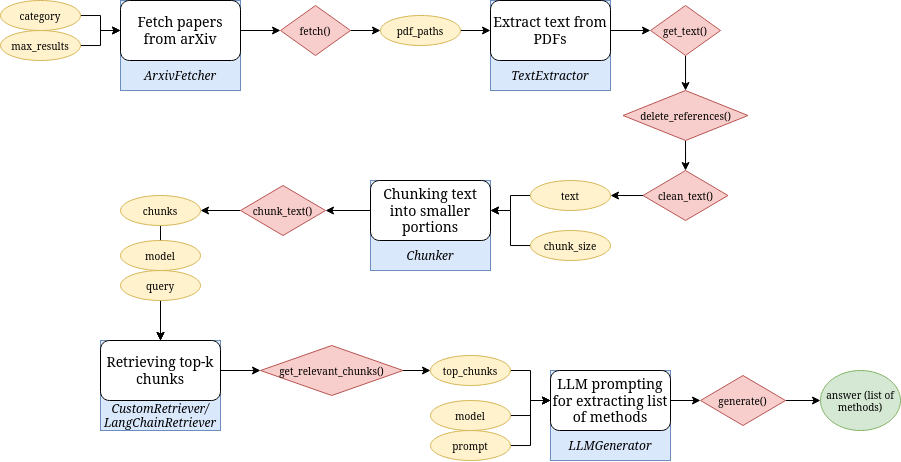

The diagram above was exported from draw.io. Its source (the exported page's mxGraphModel, read from the mxfile embedded in the PNG):
<mxGraphModel dx="1766" dy="610" grid="1" gridSize="10" guides="1" tooltips="1" connect="1" arrows="1" fold="1" page="1" pageScale="1" pageWidth="827" pageHeight="1169" math="0" shadow="0">
  <root>
    <mxCell id="WIyWlLk6GJQsqaUBKTNV-0" />
    <mxCell id="WIyWlLk6GJQsqaUBKTNV-1" parent="WIyWlLk6GJQsqaUBKTNV-0" />
    <mxCell id="8Kt_-eSWgA_4F_nEr3Mk-102" style="edgeStyle=orthogonalEdgeStyle;rounded=0;orthogonalLoop=1;jettySize=auto;html=1;" edge="1" parent="WIyWlLk6GJQsqaUBKTNV-1" source="8Kt_-eSWgA_4F_nEr3Mk-35" target="8Kt_-eSWgA_4F_nEr3Mk-62">
      <mxGeometry relative="1" as="geometry" />
    </mxCell>
    <mxCell id="8Kt_-eSWgA_4F_nEr3Mk-35" value="fetch()" style="rhombus;whiteSpace=wrap;html=1;fontFamily=Klavika;fontSize=10;fillColor=#f8cecc;strokeColor=#b85450;" vertex="1" parent="WIyWlLk6GJQsqaUBKTNV-1">
      <mxGeometry x="-520" y="25" width="70" height="50" as="geometry" />
    </mxCell>
    <mxCell id="8Kt_-eSWgA_4F_nEr3Mk-61" value="" style="group;fillColor=#dae8fc;strokeColor=#6c8ebf;" vertex="1" connectable="0" parent="WIyWlLk6GJQsqaUBKTNV-1">
      <mxGeometry x="-680" y="20" width="120" height="90" as="geometry" />
    </mxCell>
    <mxCell id="8Kt_-eSWgA_4F_nEr3Mk-32" value="Fetch papers from arXiv" style="rounded=1;whiteSpace=wrap;html=1;fontFamily=Klavika;fontSize=14;" vertex="1" parent="8Kt_-eSWgA_4F_nEr3Mk-61">
      <mxGeometry width="120" height="60" as="geometry" />
    </mxCell>
    <mxCell id="8Kt_-eSWgA_4F_nEr3Mk-60" value="ArxivFetcher" style="text;html=1;align=center;verticalAlign=middle;whiteSpace=wrap;rounded=0;fontFamily=Klavika;fontStyle=2" vertex="1" parent="8Kt_-eSWgA_4F_nEr3Mk-61">
      <mxGeometry y="60" width="120" height="30" as="geometry" />
    </mxCell>
    <mxCell id="8Kt_-eSWgA_4F_nEr3Mk-103" style="edgeStyle=orthogonalEdgeStyle;rounded=0;orthogonalLoop=1;jettySize=auto;html=1;" edge="1" parent="WIyWlLk6GJQsqaUBKTNV-1" source="8Kt_-eSWgA_4F_nEr3Mk-62" target="8Kt_-eSWgA_4F_nEr3Mk-70">
      <mxGeometry relative="1" as="geometry" />
    </mxCell>
    <mxCell id="8Kt_-eSWgA_4F_nEr3Mk-62" value="pdf_paths" style="ellipse;whiteSpace=wrap;html=1;fontFamily=Klavika;fontSize=10;fillColor=#fff2cc;strokeColor=#d6b656;" vertex="1" parent="WIyWlLk6GJQsqaUBKTNV-1">
      <mxGeometry x="-420" y="35" width="80" height="30" as="geometry" />
    </mxCell>
    <mxCell id="8Kt_-eSWgA_4F_nEr3Mk-105" style="edgeStyle=orthogonalEdgeStyle;rounded=0;orthogonalLoop=1;jettySize=auto;html=1;" edge="1" parent="WIyWlLk6GJQsqaUBKTNV-1" source="8Kt_-eSWgA_4F_nEr3Mk-64" target="8Kt_-eSWgA_4F_nEr3Mk-65">
      <mxGeometry relative="1" as="geometry" />
    </mxCell>
    <mxCell id="8Kt_-eSWgA_4F_nEr3Mk-64" value="get_text()" style="rhombus;whiteSpace=wrap;html=1;fontFamily=Klavika;fontSize=10;fillColor=#f8cecc;strokeColor=#b85450;" vertex="1" parent="WIyWlLk6GJQsqaUBKTNV-1">
      <mxGeometry x="-150" y="25" width="70" height="50" as="geometry" />
    </mxCell>
    <mxCell id="8Kt_-eSWgA_4F_nEr3Mk-106" style="edgeStyle=orthogonalEdgeStyle;rounded=0;orthogonalLoop=1;jettySize=auto;html=1;" edge="1" parent="WIyWlLk6GJQsqaUBKTNV-1" source="8Kt_-eSWgA_4F_nEr3Mk-65" target="8Kt_-eSWgA_4F_nEr3Mk-66">
      <mxGeometry relative="1" as="geometry" />
    </mxCell>
    <mxCell id="8Kt_-eSWgA_4F_nEr3Mk-65" value="delete_references()" style="rhombus;whiteSpace=wrap;html=1;fontFamily=Klavika;fontSize=10;fillColor=#f8cecc;strokeColor=#b85450;" vertex="1" parent="WIyWlLk6GJQsqaUBKTNV-1">
      <mxGeometry x="-177.5" y="110" width="125" height="50" as="geometry" />
    </mxCell>
    <mxCell id="8Kt_-eSWgA_4F_nEr3Mk-107" style="edgeStyle=orthogonalEdgeStyle;rounded=0;orthogonalLoop=1;jettySize=auto;html=1;" edge="1" parent="WIyWlLk6GJQsqaUBKTNV-1" source="8Kt_-eSWgA_4F_nEr3Mk-66" target="8Kt_-eSWgA_4F_nEr3Mk-67">
      <mxGeometry relative="1" as="geometry" />
    </mxCell>
    <mxCell id="8Kt_-eSWgA_4F_nEr3Mk-66" value="clean_text()" style="rhombus;whiteSpace=wrap;html=1;fontFamily=Klavika;fontSize=10;fillColor=#f8cecc;strokeColor=#b85450;" vertex="1" parent="WIyWlLk6GJQsqaUBKTNV-1">
      <mxGeometry x="-157.5" y="190" width="85" height="50" as="geometry" />
    </mxCell>
    <mxCell id="8Kt_-eSWgA_4F_nEr3Mk-69" value="" style="group;fillColor=#dae8fc;strokeColor=#6c8ebf;" vertex="1" connectable="0" parent="WIyWlLk6GJQsqaUBKTNV-1">
      <mxGeometry x="-310" y="20" width="120" height="90" as="geometry" />
    </mxCell>
    <mxCell id="8Kt_-eSWgA_4F_nEr3Mk-70" value="Extract text from PDFs" style="rounded=1;whiteSpace=wrap;html=1;fontFamily=Klavika;fontSize=14;" vertex="1" parent="8Kt_-eSWgA_4F_nEr3Mk-69">
      <mxGeometry width="120" height="60" as="geometry" />
    </mxCell>
    <mxCell id="8Kt_-eSWgA_4F_nEr3Mk-71" value="TextExtractor" style="text;html=1;align=center;verticalAlign=middle;whiteSpace=wrap;rounded=0;fontFamily=Klavika;fontStyle=2" vertex="1" parent="8Kt_-eSWgA_4F_nEr3Mk-69">
      <mxGeometry y="60" width="120" height="30" as="geometry" />
    </mxCell>
    <mxCell id="8Kt_-eSWgA_4F_nEr3Mk-73" value="" style="group;fillColor=#dae8fc;strokeColor=#6c8ebf;" vertex="1" connectable="0" parent="WIyWlLk6GJQsqaUBKTNV-1">
      <mxGeometry x="-430" y="200" width="120" height="90" as="geometry" />
    </mxCell>
    <mxCell id="8Kt_-eSWgA_4F_nEr3Mk-74" value="Chunking text into smaller portions" style="rounded=1;whiteSpace=wrap;html=1;fontFamily=Klavika;fontSize=14;" vertex="1" parent="8Kt_-eSWgA_4F_nEr3Mk-73">
      <mxGeometry width="120" height="60" as="geometry" />
    </mxCell>
    <mxCell id="8Kt_-eSWgA_4F_nEr3Mk-75" value="Chunker" style="text;html=1;align=center;verticalAlign=middle;whiteSpace=wrap;rounded=0;fontFamily=Klavika;fontStyle=2" vertex="1" parent="8Kt_-eSWgA_4F_nEr3Mk-73">
      <mxGeometry y="60" width="120" height="30" as="geometry" />
    </mxCell>
    <mxCell id="8Kt_-eSWgA_4F_nEr3Mk-112" style="edgeStyle=orthogonalEdgeStyle;rounded=0;orthogonalLoop=1;jettySize=auto;html=1;" edge="1" parent="WIyWlLk6GJQsqaUBKTNV-1" source="8Kt_-eSWgA_4F_nEr3Mk-76" target="8Kt_-eSWgA_4F_nEr3Mk-77">
      <mxGeometry relative="1" as="geometry" />
    </mxCell>
    <mxCell id="8Kt_-eSWgA_4F_nEr3Mk-76" value="chunk_text()" style="rhombus;whiteSpace=wrap;html=1;fontFamily=Klavika;fontSize=10;fillColor=#f8cecc;strokeColor=#b85450;" vertex="1" parent="WIyWlLk6GJQsqaUBKTNV-1">
      <mxGeometry x="-560" y="205" width="85" height="50" as="geometry" />
    </mxCell>
    <mxCell id="8Kt_-eSWgA_4F_nEr3Mk-80" value="" style="group;fillColor=#dae8fc;strokeColor=#6c8ebf;" vertex="1" connectable="0" parent="WIyWlLk6GJQsqaUBKTNV-1">
      <mxGeometry x="-700" y="360" width="120" height="90" as="geometry" />
    </mxCell>
    <mxCell id="8Kt_-eSWgA_4F_nEr3Mk-81" value="Retrieving top-k chunks" style="rounded=1;whiteSpace=wrap;html=1;fontFamily=Klavika;fontSize=14;" vertex="1" parent="8Kt_-eSWgA_4F_nEr3Mk-80">
      <mxGeometry width="120" height="60" as="geometry" />
    </mxCell>
    <mxCell id="8Kt_-eSWgA_4F_nEr3Mk-82" value="CustomRetriever/LangChainRetriever" style="text;html=1;align=center;verticalAlign=middle;whiteSpace=wrap;rounded=0;fontFamily=Klavika;fontStyle=2" vertex="1" parent="8Kt_-eSWgA_4F_nEr3Mk-80">
      <mxGeometry y="60" width="120" height="30" as="geometry" />
    </mxCell>
    <mxCell id="8Kt_-eSWgA_4F_nEr3Mk-118" style="edgeStyle=orthogonalEdgeStyle;rounded=0;orthogonalLoop=1;jettySize=auto;html=1;" edge="1" parent="WIyWlLk6GJQsqaUBKTNV-1" source="8Kt_-eSWgA_4F_nEr3Mk-83" target="8Kt_-eSWgA_4F_nEr3Mk-84">
      <mxGeometry relative="1" as="geometry" />
    </mxCell>
    <mxCell id="8Kt_-eSWgA_4F_nEr3Mk-83" value="get_relevant_chunks()" style="rhombus;whiteSpace=wrap;html=1;fontFamily=Klavika;fontSize=10;fillColor=#f8cecc;strokeColor=#b85450;" vertex="1" parent="WIyWlLk6GJQsqaUBKTNV-1">
      <mxGeometry x="-540" y="365" width="142.5" height="50" as="geometry" />
    </mxCell>
    <mxCell id="8Kt_-eSWgA_4F_nEr3Mk-87" value="" style="group;fillColor=#dae8fc;strokeColor=#6c8ebf;" vertex="1" connectable="0" parent="WIyWlLk6GJQsqaUBKTNV-1">
      <mxGeometry x="-250" y="390" width="120" height="90" as="geometry" />
    </mxCell>
    <mxCell id="8Kt_-eSWgA_4F_nEr3Mk-88" value="LLM prompting for extracting list of methods" style="rounded=1;whiteSpace=wrap;html=1;fontFamily=Klavika;fontSize=14;" vertex="1" parent="8Kt_-eSWgA_4F_nEr3Mk-87">
      <mxGeometry width="120" height="60" as="geometry" />
    </mxCell>
    <mxCell id="8Kt_-eSWgA_4F_nEr3Mk-89" value="LLMGenerator" style="text;html=1;align=center;verticalAlign=middle;whiteSpace=wrap;rounded=0;fontFamily=Klavika;fontStyle=2" vertex="1" parent="8Kt_-eSWgA_4F_nEr3Mk-87">
      <mxGeometry y="60" width="120" height="30" as="geometry" />
    </mxCell>
    <mxCell id="8Kt_-eSWgA_4F_nEr3Mk-123" style="edgeStyle=orthogonalEdgeStyle;rounded=0;orthogonalLoop=1;jettySize=auto;html=1;" edge="1" parent="WIyWlLk6GJQsqaUBKTNV-1" source="8Kt_-eSWgA_4F_nEr3Mk-91" target="8Kt_-eSWgA_4F_nEr3Mk-92">
      <mxGeometry relative="1" as="geometry" />
    </mxCell>
    <mxCell id="8Kt_-eSWgA_4F_nEr3Mk-91" value="generate()" style="rhombus;whiteSpace=wrap;html=1;fontFamily=Klavika;fontSize=10;fillColor=#f8cecc;strokeColor=#b85450;" vertex="1" parent="WIyWlLk6GJQsqaUBKTNV-1">
      <mxGeometry x="-100" y="395" width="85" height="50" as="geometry" />
    </mxCell>
    <mxCell id="8Kt_-eSWgA_4F_nEr3Mk-92" value="answer (list of methods)" style="ellipse;whiteSpace=wrap;html=1;fontFamily=Klavika;fontSize=10;fillColor=#d5e8d4;strokeColor=#82b366;" vertex="1" parent="WIyWlLk6GJQsqaUBKTNV-1">
      <mxGeometry x="20" y="390" width="80" height="60" as="geometry" />
    </mxCell>
    <mxCell id="8Kt_-eSWgA_4F_nEr3Mk-98" style="edgeStyle=orthogonalEdgeStyle;rounded=0;orthogonalLoop=1;jettySize=auto;html=1;" edge="1" parent="WIyWlLk6GJQsqaUBKTNV-1" source="8Kt_-eSWgA_4F_nEr3Mk-59" target="8Kt_-eSWgA_4F_nEr3Mk-32">
      <mxGeometry relative="1" as="geometry" />
    </mxCell>
    <mxCell id="8Kt_-eSWgA_4F_nEr3Mk-99" style="edgeStyle=orthogonalEdgeStyle;rounded=0;orthogonalLoop=1;jettySize=auto;html=1;" edge="1" parent="WIyWlLk6GJQsqaUBKTNV-1" source="8Kt_-eSWgA_4F_nEr3Mk-58" target="8Kt_-eSWgA_4F_nEr3Mk-32">
      <mxGeometry relative="1" as="geometry" />
    </mxCell>
    <mxCell id="8Kt_-eSWgA_4F_nEr3Mk-100" style="edgeStyle=orthogonalEdgeStyle;rounded=0;orthogonalLoop=1;jettySize=auto;html=1;" edge="1" parent="WIyWlLk6GJQsqaUBKTNV-1" source="8Kt_-eSWgA_4F_nEr3Mk-32" target="8Kt_-eSWgA_4F_nEr3Mk-35">
      <mxGeometry relative="1" as="geometry" />
    </mxCell>
    <mxCell id="8Kt_-eSWgA_4F_nEr3Mk-104" style="edgeStyle=orthogonalEdgeStyle;rounded=0;orthogonalLoop=1;jettySize=auto;html=1;" edge="1" parent="WIyWlLk6GJQsqaUBKTNV-1" source="8Kt_-eSWgA_4F_nEr3Mk-70" target="8Kt_-eSWgA_4F_nEr3Mk-64">
      <mxGeometry relative="1" as="geometry" />
    </mxCell>
    <mxCell id="8Kt_-eSWgA_4F_nEr3Mk-108" style="edgeStyle=orthogonalEdgeStyle;rounded=0;orthogonalLoop=1;jettySize=auto;html=1;" edge="1" parent="WIyWlLk6GJQsqaUBKTNV-1" source="8Kt_-eSWgA_4F_nEr3Mk-67" target="8Kt_-eSWgA_4F_nEr3Mk-74">
      <mxGeometry relative="1" as="geometry" />
    </mxCell>
    <mxCell id="8Kt_-eSWgA_4F_nEr3Mk-109" style="edgeStyle=orthogonalEdgeStyle;rounded=0;orthogonalLoop=1;jettySize=auto;html=1;" edge="1" parent="WIyWlLk6GJQsqaUBKTNV-1" source="8Kt_-eSWgA_4F_nEr3Mk-68" target="8Kt_-eSWgA_4F_nEr3Mk-74">
      <mxGeometry relative="1" as="geometry" />
    </mxCell>
    <mxCell id="8Kt_-eSWgA_4F_nEr3Mk-111" style="edgeStyle=orthogonalEdgeStyle;rounded=0;orthogonalLoop=1;jettySize=auto;html=1;" edge="1" parent="WIyWlLk6GJQsqaUBKTNV-1" source="8Kt_-eSWgA_4F_nEr3Mk-74" target="8Kt_-eSWgA_4F_nEr3Mk-76">
      <mxGeometry relative="1" as="geometry" />
    </mxCell>
    <mxCell id="8Kt_-eSWgA_4F_nEr3Mk-113" style="edgeStyle=orthogonalEdgeStyle;rounded=0;orthogonalLoop=1;jettySize=auto;html=1;" edge="1" parent="WIyWlLk6GJQsqaUBKTNV-1" source="8Kt_-eSWgA_4F_nEr3Mk-77" target="8Kt_-eSWgA_4F_nEr3Mk-81">
      <mxGeometry relative="1" as="geometry" />
    </mxCell>
    <mxCell id="8Kt_-eSWgA_4F_nEr3Mk-77" value="chunks" style="ellipse;whiteSpace=wrap;html=1;fontFamily=Klavika;fontSize=10;fillColor=#fff2cc;strokeColor=#d6b656;" vertex="1" parent="WIyWlLk6GJQsqaUBKTNV-1">
      <mxGeometry x="-680" y="215" width="80" height="30" as="geometry" />
    </mxCell>
    <mxCell id="8Kt_-eSWgA_4F_nEr3Mk-114" style="edgeStyle=orthogonalEdgeStyle;rounded=0;orthogonalLoop=1;jettySize=auto;html=1;" edge="1" parent="WIyWlLk6GJQsqaUBKTNV-1" source="8Kt_-eSWgA_4F_nEr3Mk-78" target="8Kt_-eSWgA_4F_nEr3Mk-81">
      <mxGeometry relative="1" as="geometry" />
    </mxCell>
    <mxCell id="8Kt_-eSWgA_4F_nEr3Mk-78" value="model" style="ellipse;whiteSpace=wrap;html=1;fontFamily=Klavika;fontSize=10;fillColor=#fff2cc;strokeColor=#d6b656;" vertex="1" parent="WIyWlLk6GJQsqaUBKTNV-1">
      <mxGeometry x="-680" y="260" width="80" height="30" as="geometry" />
    </mxCell>
    <mxCell id="8Kt_-eSWgA_4F_nEr3Mk-115" style="edgeStyle=orthogonalEdgeStyle;rounded=0;orthogonalLoop=1;jettySize=auto;html=1;" edge="1" parent="WIyWlLk6GJQsqaUBKTNV-1" source="8Kt_-eSWgA_4F_nEr3Mk-79" target="8Kt_-eSWgA_4F_nEr3Mk-81">
      <mxGeometry relative="1" as="geometry" />
    </mxCell>
    <mxCell id="8Kt_-eSWgA_4F_nEr3Mk-79" value="query" style="ellipse;whiteSpace=wrap;html=1;fontFamily=Klavika;fontSize=10;fillColor=#fff2cc;strokeColor=#d6b656;" vertex="1" parent="WIyWlLk6GJQsqaUBKTNV-1">
      <mxGeometry x="-680" y="290" width="80" height="30" as="geometry" />
    </mxCell>
    <mxCell id="8Kt_-eSWgA_4F_nEr3Mk-116" style="edgeStyle=orthogonalEdgeStyle;rounded=0;orthogonalLoop=1;jettySize=auto;html=1;" edge="1" parent="WIyWlLk6GJQsqaUBKTNV-1" source="8Kt_-eSWgA_4F_nEr3Mk-81" target="8Kt_-eSWgA_4F_nEr3Mk-83">
      <mxGeometry relative="1" as="geometry" />
    </mxCell>
    <mxCell id="8Kt_-eSWgA_4F_nEr3Mk-119" style="edgeStyle=orthogonalEdgeStyle;rounded=0;orthogonalLoop=1;jettySize=auto;html=1;" edge="1" parent="WIyWlLk6GJQsqaUBKTNV-1" source="8Kt_-eSWgA_4F_nEr3Mk-84" target="8Kt_-eSWgA_4F_nEr3Mk-88">
      <mxGeometry relative="1" as="geometry" />
    </mxCell>
    <mxCell id="8Kt_-eSWgA_4F_nEr3Mk-84" value="top_chunks" style="ellipse;whiteSpace=wrap;html=1;fontFamily=Klavika;fontSize=10;fillColor=#fff2cc;strokeColor=#d6b656;" vertex="1" parent="WIyWlLk6GJQsqaUBKTNV-1">
      <mxGeometry x="-370" y="375" width="80" height="30" as="geometry" />
    </mxCell>
    <mxCell id="8Kt_-eSWgA_4F_nEr3Mk-120" style="edgeStyle=orthogonalEdgeStyle;rounded=0;orthogonalLoop=1;jettySize=auto;html=1;" edge="1" parent="WIyWlLk6GJQsqaUBKTNV-1" source="8Kt_-eSWgA_4F_nEr3Mk-85" target="8Kt_-eSWgA_4F_nEr3Mk-88">
      <mxGeometry relative="1" as="geometry" />
    </mxCell>
    <mxCell id="8Kt_-eSWgA_4F_nEr3Mk-85" value="model" style="ellipse;whiteSpace=wrap;html=1;fontFamily=Klavika;fontSize=10;fillColor=#fff2cc;strokeColor=#d6b656;" vertex="1" parent="WIyWlLk6GJQsqaUBKTNV-1">
      <mxGeometry x="-370" y="420" width="80" height="30" as="geometry" />
    </mxCell>
    <mxCell id="8Kt_-eSWgA_4F_nEr3Mk-121" style="edgeStyle=orthogonalEdgeStyle;rounded=0;orthogonalLoop=1;jettySize=auto;html=1;" edge="1" parent="WIyWlLk6GJQsqaUBKTNV-1" source="8Kt_-eSWgA_4F_nEr3Mk-86" target="8Kt_-eSWgA_4F_nEr3Mk-88">
      <mxGeometry relative="1" as="geometry" />
    </mxCell>
    <mxCell id="8Kt_-eSWgA_4F_nEr3Mk-86" value="prompt" style="ellipse;whiteSpace=wrap;html=1;fontFamily=Klavika;fontSize=10;fillColor=#fff2cc;strokeColor=#d6b656;" vertex="1" parent="WIyWlLk6GJQsqaUBKTNV-1">
      <mxGeometry x="-370" y="450" width="80" height="30" as="geometry" />
    </mxCell>
    <mxCell id="8Kt_-eSWgA_4F_nEr3Mk-122" style="edgeStyle=orthogonalEdgeStyle;rounded=0;orthogonalLoop=1;jettySize=auto;html=1;" edge="1" parent="WIyWlLk6GJQsqaUBKTNV-1" source="8Kt_-eSWgA_4F_nEr3Mk-88" target="8Kt_-eSWgA_4F_nEr3Mk-91">
      <mxGeometry relative="1" as="geometry" />
    </mxCell>
    <mxCell id="8Kt_-eSWgA_4F_nEr3Mk-58" value="max_results" style="ellipse;whiteSpace=wrap;html=1;fontFamily=Klavika;fontSize=10;fillColor=#fff2cc;strokeColor=#d6b656;" vertex="1" parent="WIyWlLk6GJQsqaUBKTNV-1">
      <mxGeometry x="-800" y="50" width="80" height="30" as="geometry" />
    </mxCell>
    <mxCell id="8Kt_-eSWgA_4F_nEr3Mk-59" value="category" style="ellipse;whiteSpace=wrap;html=1;fontFamily=Klavika;fontSize=10;fillColor=#fff2cc;strokeColor=#d6b656;" vertex="1" parent="WIyWlLk6GJQsqaUBKTNV-1">
      <mxGeometry x="-800" y="20" width="80" height="30" as="geometry" />
    </mxCell>
    <mxCell id="8Kt_-eSWgA_4F_nEr3Mk-67" value="text" style="ellipse;whiteSpace=wrap;html=1;fontFamily=Klavika;fontSize=10;fillColor=#fff2cc;strokeColor=#d6b656;" vertex="1" parent="WIyWlLk6GJQsqaUBKTNV-1">
      <mxGeometry x="-270" y="200" width="80" height="30" as="geometry" />
    </mxCell>
    <mxCell id="8Kt_-eSWgA_4F_nEr3Mk-68" value="chunk_size" style="ellipse;whiteSpace=wrap;html=1;fontFamily=Klavika;fontSize=10;fillColor=#fff2cc;strokeColor=#d6b656;" vertex="1" parent="WIyWlLk6GJQsqaUBKTNV-1">
      <mxGeometry x="-270" y="250" width="80" height="30" as="geometry" />
    </mxCell>
  </root>
</mxGraphModel>